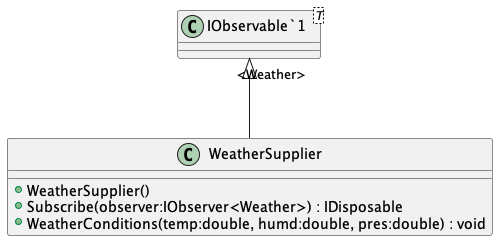

The diagram above was rendered by PlantUML. Its source (embedded in the PNG):
@startuml
class WeatherSupplier {
    + WeatherSupplier()
    + Subscribe(observer:IObserver<Weather>) : IDisposable
    + WeatherConditions(temp:double, humd:double, pres:double) : void
}
class "IObservable`1"<T> {
}
"IObservable`1" "<Weather>" <|-- WeatherSupplier
@enduml